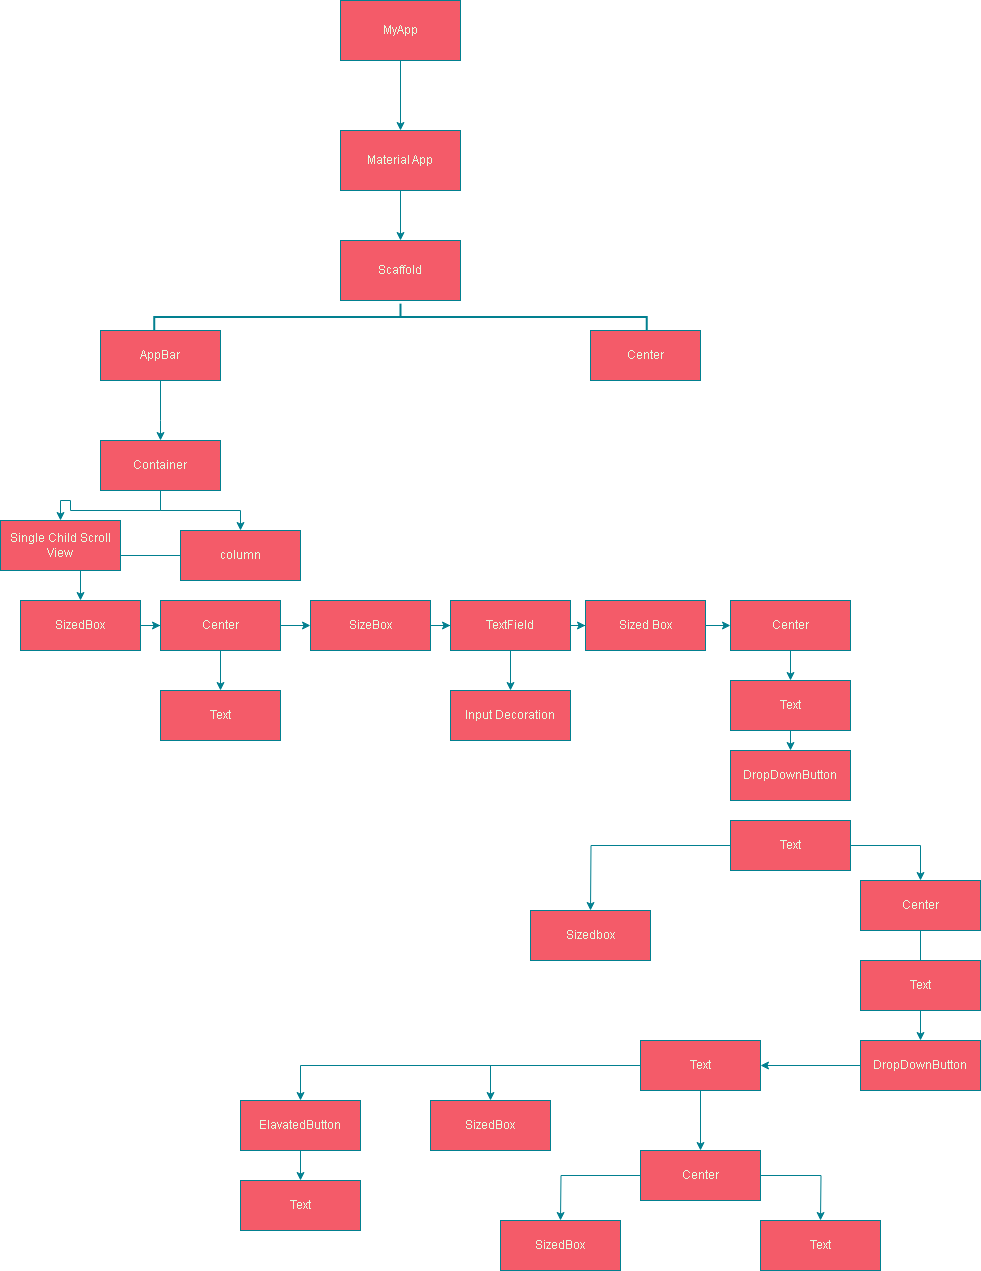

The diagram above was exported from draw.io. Its source (the exported page's mxGraphModel, read from the mxfile embedded in the PNG):
<mxGraphModel dx="1305" dy="1848" grid="1" gridSize="10" guides="1" tooltips="1" connect="1" arrows="1" fold="1" page="1" pageScale="1" pageWidth="850" pageHeight="1100" math="0" shadow="0">
  <root>
    <mxCell id="0" />
    <mxCell id="1" parent="0" />
    <mxCell id="TcOJmIW0zg50RizS3v6z-1" value="MyApp" style="rounded=0;whiteSpace=wrap;html=1;labelBackgroundColor=none;fillColor=#F45B69;strokeColor=#028090;fontColor=#E4FDE1;" vertex="1" parent="1">
      <mxGeometry x="340" y="-1050" width="120" height="60" as="geometry" />
    </mxCell>
    <mxCell id="TcOJmIW0zg50RizS3v6z-3" value="" style="endArrow=classic;html=1;rounded=0;labelBackgroundColor=none;strokeColor=#028090;fontColor=default;" edge="1" parent="1">
      <mxGeometry width="50" height="50" relative="1" as="geometry">
        <mxPoint x="400" y="-990" as="sourcePoint" />
        <mxPoint x="400" y="-920" as="targetPoint" />
      </mxGeometry>
    </mxCell>
    <mxCell id="TcOJmIW0zg50RizS3v6z-4" value="Material App" style="rounded=0;whiteSpace=wrap;html=1;labelBackgroundColor=none;fillColor=#F45B69;strokeColor=#028090;fontColor=#E4FDE1;" vertex="1" parent="1">
      <mxGeometry x="340" y="-920" width="120" height="60" as="geometry" />
    </mxCell>
    <mxCell id="TcOJmIW0zg50RizS3v6z-5" value="" style="endArrow=classic;html=1;rounded=0;exitX=0.5;exitY=1;exitDx=0;exitDy=0;labelBackgroundColor=none;strokeColor=#028090;fontColor=default;" edge="1" parent="1" source="TcOJmIW0zg50RizS3v6z-4">
      <mxGeometry width="50" height="50" relative="1" as="geometry">
        <mxPoint x="420" y="-580" as="sourcePoint" />
        <mxPoint x="400" y="-810" as="targetPoint" />
      </mxGeometry>
    </mxCell>
    <mxCell id="TcOJmIW0zg50RizS3v6z-8" value="Scaffold" style="rounded=0;whiteSpace=wrap;html=1;labelBackgroundColor=none;fillColor=#F45B69;strokeColor=#028090;fontColor=#E4FDE1;" vertex="1" parent="1">
      <mxGeometry x="340" y="-810" width="120" height="60" as="geometry" />
    </mxCell>
    <mxCell id="TcOJmIW0zg50RizS3v6z-9" value="" style="strokeWidth=2;html=1;shape=mxgraph.flowchart.annotation_2;align=left;labelPosition=right;pointerEvents=1;rotation=90;labelBackgroundColor=none;fillColor=#F45B69;strokeColor=#028090;fontColor=#E4FDE1;" vertex="1" parent="1">
      <mxGeometry x="386.56" y="-979.68" width="26.87" height="492.5" as="geometry" />
    </mxCell>
    <mxCell id="TcOJmIW0zg50RizS3v6z-11" value="Center" style="rounded=0;whiteSpace=wrap;html=1;labelBackgroundColor=none;fillColor=#F45B69;strokeColor=#028090;fontColor=#E4FDE1;" vertex="1" parent="1">
      <mxGeometry x="590" y="-720" width="110" height="50" as="geometry" />
    </mxCell>
    <mxCell id="TcOJmIW0zg50RizS3v6z-12" value="AppBar" style="rounded=0;whiteSpace=wrap;html=1;labelBackgroundColor=none;fillColor=#F45B69;strokeColor=#028090;fontColor=#E4FDE1;" vertex="1" parent="1">
      <mxGeometry x="100" y="-720" width="120" height="50" as="geometry" />
    </mxCell>
    <mxCell id="TcOJmIW0zg50RizS3v6z-13" value="" style="endArrow=classic;html=1;rounded=0;exitX=0.5;exitY=1;exitDx=0;exitDy=0;labelBackgroundColor=none;strokeColor=#028090;fontColor=default;" edge="1" parent="1" source="TcOJmIW0zg50RizS3v6z-12">
      <mxGeometry width="50" height="50" relative="1" as="geometry">
        <mxPoint x="200" y="-600" as="sourcePoint" />
        <mxPoint x="160" y="-610" as="targetPoint" />
        <Array as="points">
          <mxPoint x="160" y="-630" />
        </Array>
      </mxGeometry>
    </mxCell>
    <mxCell id="TcOJmIW0zg50RizS3v6z-20" value="" style="edgeStyle=orthogonalEdgeStyle;rounded=0;orthogonalLoop=1;jettySize=auto;html=1;labelBackgroundColor=none;strokeColor=#028090;fontColor=default;" edge="1" parent="1" source="TcOJmIW0zg50RizS3v6z-14" target="TcOJmIW0zg50RizS3v6z-19">
      <mxGeometry relative="1" as="geometry" />
    </mxCell>
    <mxCell id="TcOJmIW0zg50RizS3v6z-22" value="" style="edgeStyle=orthogonalEdgeStyle;rounded=0;orthogonalLoop=1;jettySize=auto;html=1;labelBackgroundColor=none;strokeColor=#028090;fontColor=default;" edge="1" parent="1" source="TcOJmIW0zg50RizS3v6z-14" target="TcOJmIW0zg50RizS3v6z-21">
      <mxGeometry relative="1" as="geometry">
        <Array as="points">
          <mxPoint x="160" y="-540" />
          <mxPoint x="70" y="-540" />
          <mxPoint x="70" y="-550" />
          <mxPoint x="60" y="-550" />
        </Array>
      </mxGeometry>
    </mxCell>
    <mxCell id="TcOJmIW0zg50RizS3v6z-14" value="Container" style="rounded=0;whiteSpace=wrap;html=1;labelBackgroundColor=none;fillColor=#F45B69;strokeColor=#028090;fontColor=#E4FDE1;" vertex="1" parent="1">
      <mxGeometry x="100" y="-610" width="120" height="50" as="geometry" />
    </mxCell>
    <mxCell id="TcOJmIW0zg50RizS3v6z-24" value="" style="edgeStyle=orthogonalEdgeStyle;rounded=0;orthogonalLoop=1;jettySize=auto;html=1;labelBackgroundColor=none;strokeColor=#028090;fontColor=default;" edge="1" parent="1" source="TcOJmIW0zg50RizS3v6z-19" target="TcOJmIW0zg50RizS3v6z-23">
      <mxGeometry relative="1" as="geometry" />
    </mxCell>
    <mxCell id="TcOJmIW0zg50RizS3v6z-19" value="column" style="rounded=0;whiteSpace=wrap;html=1;labelBackgroundColor=none;fillColor=#F45B69;strokeColor=#028090;fontColor=#E4FDE1;" vertex="1" parent="1">
      <mxGeometry x="180" y="-520" width="120" height="50" as="geometry" />
    </mxCell>
    <mxCell id="TcOJmIW0zg50RizS3v6z-21" value="Single Child Scroll View" style="rounded=0;whiteSpace=wrap;html=1;labelBackgroundColor=none;fillColor=#F45B69;strokeColor=#028090;fontColor=#E4FDE1;" vertex="1" parent="1">
      <mxGeometry y="-530" width="120" height="50" as="geometry" />
    </mxCell>
    <mxCell id="TcOJmIW0zg50RizS3v6z-26" value="" style="edgeStyle=orthogonalEdgeStyle;rounded=0;orthogonalLoop=1;jettySize=auto;html=1;labelBackgroundColor=none;strokeColor=#028090;fontColor=default;" edge="1" parent="1" source="TcOJmIW0zg50RizS3v6z-23" target="TcOJmIW0zg50RizS3v6z-25">
      <mxGeometry relative="1" as="geometry" />
    </mxCell>
    <mxCell id="TcOJmIW0zg50RizS3v6z-23" value="SizedBox" style="rounded=0;whiteSpace=wrap;html=1;labelBackgroundColor=none;fillColor=#F45B69;strokeColor=#028090;fontColor=#E4FDE1;" vertex="1" parent="1">
      <mxGeometry x="20" y="-450" width="120" height="50" as="geometry" />
    </mxCell>
    <mxCell id="TcOJmIW0zg50RizS3v6z-30" value="" style="edgeStyle=orthogonalEdgeStyle;rounded=0;orthogonalLoop=1;jettySize=auto;html=1;labelBackgroundColor=none;strokeColor=#028090;fontColor=default;" edge="1" parent="1" source="TcOJmIW0zg50RizS3v6z-25" target="TcOJmIW0zg50RizS3v6z-29">
      <mxGeometry relative="1" as="geometry" />
    </mxCell>
    <mxCell id="TcOJmIW0zg50RizS3v6z-38" value="" style="edgeStyle=orthogonalEdgeStyle;rounded=0;orthogonalLoop=1;jettySize=auto;html=1;labelBackgroundColor=none;strokeColor=#028090;fontColor=default;" edge="1" parent="1" source="TcOJmIW0zg50RizS3v6z-25" target="TcOJmIW0zg50RizS3v6z-37">
      <mxGeometry relative="1" as="geometry" />
    </mxCell>
    <mxCell id="TcOJmIW0zg50RizS3v6z-25" value="Center" style="rounded=0;whiteSpace=wrap;html=1;labelBackgroundColor=none;fillColor=#F45B69;strokeColor=#028090;fontColor=#E4FDE1;" vertex="1" parent="1">
      <mxGeometry x="160" y="-450" width="120" height="50" as="geometry" />
    </mxCell>
    <mxCell id="TcOJmIW0zg50RizS3v6z-32" value="" style="edgeStyle=orthogonalEdgeStyle;rounded=0;orthogonalLoop=1;jettySize=auto;html=1;labelBackgroundColor=none;strokeColor=#028090;fontColor=default;" edge="1" parent="1" source="TcOJmIW0zg50RizS3v6z-29" target="TcOJmIW0zg50RizS3v6z-31">
      <mxGeometry relative="1" as="geometry" />
    </mxCell>
    <mxCell id="TcOJmIW0zg50RizS3v6z-29" value="SizeBox" style="rounded=0;whiteSpace=wrap;html=1;labelBackgroundColor=none;fillColor=#F45B69;strokeColor=#028090;fontColor=#E4FDE1;" vertex="1" parent="1">
      <mxGeometry x="310" y="-450" width="120" height="50" as="geometry" />
    </mxCell>
    <mxCell id="TcOJmIW0zg50RizS3v6z-34" value="" style="edgeStyle=orthogonalEdgeStyle;rounded=0;orthogonalLoop=1;jettySize=auto;html=1;labelBackgroundColor=none;strokeColor=#028090;fontColor=default;" edge="1" parent="1" source="TcOJmIW0zg50RizS3v6z-31" target="TcOJmIW0zg50RizS3v6z-33">
      <mxGeometry relative="1" as="geometry" />
    </mxCell>
    <mxCell id="TcOJmIW0zg50RizS3v6z-40" value="" style="edgeStyle=orthogonalEdgeStyle;rounded=0;orthogonalLoop=1;jettySize=auto;html=1;labelBackgroundColor=none;strokeColor=#028090;fontColor=default;" edge="1" parent="1" source="TcOJmIW0zg50RizS3v6z-31" target="TcOJmIW0zg50RizS3v6z-39">
      <mxGeometry relative="1" as="geometry" />
    </mxCell>
    <mxCell id="TcOJmIW0zg50RizS3v6z-31" value="TextField" style="rounded=0;whiteSpace=wrap;html=1;labelBackgroundColor=none;fillColor=#F45B69;strokeColor=#028090;fontColor=#E4FDE1;" vertex="1" parent="1">
      <mxGeometry x="450" y="-450" width="120" height="50" as="geometry" />
    </mxCell>
    <mxCell id="TcOJmIW0zg50RizS3v6z-36" value="" style="edgeStyle=orthogonalEdgeStyle;rounded=0;orthogonalLoop=1;jettySize=auto;html=1;labelBackgroundColor=none;strokeColor=#028090;fontColor=default;" edge="1" parent="1" source="TcOJmIW0zg50RizS3v6z-33" target="TcOJmIW0zg50RizS3v6z-35">
      <mxGeometry relative="1" as="geometry" />
    </mxCell>
    <mxCell id="TcOJmIW0zg50RizS3v6z-33" value="Sized Box" style="rounded=0;whiteSpace=wrap;html=1;labelBackgroundColor=none;fillColor=#F45B69;strokeColor=#028090;fontColor=#E4FDE1;" vertex="1" parent="1">
      <mxGeometry x="585" y="-450" width="120" height="50" as="geometry" />
    </mxCell>
    <mxCell id="TcOJmIW0zg50RizS3v6z-42" value="" style="edgeStyle=orthogonalEdgeStyle;rounded=0;orthogonalLoop=1;jettySize=auto;html=1;labelBackgroundColor=none;strokeColor=#028090;fontColor=default;" edge="1" parent="1" source="TcOJmIW0zg50RizS3v6z-35" target="TcOJmIW0zg50RizS3v6z-41">
      <mxGeometry relative="1" as="geometry" />
    </mxCell>
    <mxCell id="TcOJmIW0zg50RizS3v6z-35" value="Center" style="rounded=0;whiteSpace=wrap;html=1;labelBackgroundColor=none;fillColor=#F45B69;strokeColor=#028090;fontColor=#E4FDE1;" vertex="1" parent="1">
      <mxGeometry x="730" y="-450" width="120" height="50" as="geometry" />
    </mxCell>
    <mxCell id="TcOJmIW0zg50RizS3v6z-37" value="Text" style="rounded=0;whiteSpace=wrap;html=1;labelBackgroundColor=none;fillColor=#F45B69;strokeColor=#028090;fontColor=#E4FDE1;" vertex="1" parent="1">
      <mxGeometry x="160" y="-360" width="120" height="50" as="geometry" />
    </mxCell>
    <mxCell id="TcOJmIW0zg50RizS3v6z-39" value="Input Decoration" style="rounded=0;whiteSpace=wrap;html=1;labelBackgroundColor=none;fillColor=#F45B69;strokeColor=#028090;fontColor=#E4FDE1;" vertex="1" parent="1">
      <mxGeometry x="450" y="-360" width="120" height="50" as="geometry" />
    </mxCell>
    <mxCell id="TcOJmIW0zg50RizS3v6z-44" value="" style="edgeStyle=orthogonalEdgeStyle;rounded=0;orthogonalLoop=1;jettySize=auto;html=1;labelBackgroundColor=none;strokeColor=#028090;fontColor=default;" edge="1" parent="1" source="TcOJmIW0zg50RizS3v6z-41">
      <mxGeometry relative="1" as="geometry">
        <mxPoint x="790.0000000000002" y="-300" as="targetPoint" />
      </mxGeometry>
    </mxCell>
    <mxCell id="TcOJmIW0zg50RizS3v6z-41" value="Text" style="rounded=0;whiteSpace=wrap;html=1;labelBackgroundColor=none;fillColor=#F45B69;strokeColor=#028090;fontColor=#E4FDE1;" vertex="1" parent="1">
      <mxGeometry x="730" y="-370" width="120" height="50" as="geometry" />
    </mxCell>
    <mxCell id="TcOJmIW0zg50RizS3v6z-51" value="DropDownButton" style="rounded=0;whiteSpace=wrap;html=1;labelBackgroundColor=none;fillColor=#F45B69;strokeColor=#028090;fontColor=#E4FDE1;" vertex="1" parent="1">
      <mxGeometry x="730" y="-300" width="120" height="50" as="geometry" />
    </mxCell>
    <mxCell id="TcOJmIW0zg50RizS3v6z-61" value="" style="edgeStyle=orthogonalEdgeStyle;rounded=0;orthogonalLoop=1;jettySize=auto;html=1;labelBackgroundColor=none;strokeColor=#028090;fontColor=default;" edge="1" parent="1" source="TcOJmIW0zg50RizS3v6z-52" target="TcOJmIW0zg50RizS3v6z-53">
      <mxGeometry relative="1" as="geometry" />
    </mxCell>
    <mxCell id="TcOJmIW0zg50RizS3v6z-63" style="edgeStyle=orthogonalEdgeStyle;rounded=0;orthogonalLoop=1;jettySize=auto;html=1;labelBackgroundColor=none;strokeColor=#028090;fontColor=default;" edge="1" parent="1" source="TcOJmIW0zg50RizS3v6z-52">
      <mxGeometry relative="1" as="geometry">
        <mxPoint x="590" y="-140" as="targetPoint" />
      </mxGeometry>
    </mxCell>
    <mxCell id="TcOJmIW0zg50RizS3v6z-52" value="Text" style="rounded=0;whiteSpace=wrap;html=1;labelBackgroundColor=none;fillColor=#F45B69;strokeColor=#028090;fontColor=#E4FDE1;" vertex="1" parent="1">
      <mxGeometry x="730" y="-230" width="120" height="50" as="geometry" />
    </mxCell>
    <mxCell id="TcOJmIW0zg50RizS3v6z-64" value="" style="edgeStyle=orthogonalEdgeStyle;rounded=0;orthogonalLoop=1;jettySize=auto;html=1;labelBackgroundColor=none;strokeColor=#028090;fontColor=default;" edge="1" parent="1" source="TcOJmIW0zg50RizS3v6z-53" target="TcOJmIW0zg50RizS3v6z-55">
      <mxGeometry relative="1" as="geometry" />
    </mxCell>
    <mxCell id="TcOJmIW0zg50RizS3v6z-53" value="Center" style="rounded=0;whiteSpace=wrap;html=1;labelBackgroundColor=none;fillColor=#F45B69;strokeColor=#028090;fontColor=#E4FDE1;" vertex="1" parent="1">
      <mxGeometry x="860" y="-170" width="120" height="50" as="geometry" />
    </mxCell>
    <mxCell id="TcOJmIW0zg50RizS3v6z-54" value="Text" style="rounded=0;whiteSpace=wrap;html=1;labelBackgroundColor=none;fillColor=#F45B69;strokeColor=#028090;fontColor=#E4FDE1;" vertex="1" parent="1">
      <mxGeometry x="860" y="-90" width="120" height="50" as="geometry" />
    </mxCell>
    <mxCell id="TcOJmIW0zg50RizS3v6z-65" value="" style="edgeStyle=orthogonalEdgeStyle;rounded=0;orthogonalLoop=1;jettySize=auto;html=1;labelBackgroundColor=none;strokeColor=#028090;fontColor=default;" edge="1" parent="1" source="TcOJmIW0zg50RizS3v6z-55" target="TcOJmIW0zg50RizS3v6z-58">
      <mxGeometry relative="1" as="geometry" />
    </mxCell>
    <mxCell id="TcOJmIW0zg50RizS3v6z-55" value="DropDownButton" style="rounded=0;whiteSpace=wrap;html=1;labelBackgroundColor=none;fillColor=#F45B69;strokeColor=#028090;fontColor=#E4FDE1;" vertex="1" parent="1">
      <mxGeometry x="860" y="-10" width="120" height="50" as="geometry" />
    </mxCell>
    <mxCell id="TcOJmIW0zg50RizS3v6z-56" value="Sizedbox" style="rounded=0;whiteSpace=wrap;html=1;labelBackgroundColor=none;fillColor=#F45B69;strokeColor=#028090;fontColor=#E4FDE1;" vertex="1" parent="1">
      <mxGeometry x="530" y="-140" width="120" height="50" as="geometry" />
    </mxCell>
    <mxCell id="TcOJmIW0zg50RizS3v6z-66" value="" style="edgeStyle=orthogonalEdgeStyle;rounded=0;orthogonalLoop=1;jettySize=auto;html=1;labelBackgroundColor=none;strokeColor=#028090;fontColor=default;" edge="1" parent="1" source="TcOJmIW0zg50RizS3v6z-58" target="TcOJmIW0zg50RizS3v6z-59">
      <mxGeometry relative="1" as="geometry" />
    </mxCell>
    <mxCell id="TcOJmIW0zg50RizS3v6z-78" value="" style="edgeStyle=orthogonalEdgeStyle;rounded=0;orthogonalLoop=1;jettySize=auto;html=1;labelBackgroundColor=none;strokeColor=#028090;fontColor=default;" edge="1" parent="1" source="TcOJmIW0zg50RizS3v6z-58" target="TcOJmIW0zg50RizS3v6z-60">
      <mxGeometry relative="1" as="geometry" />
    </mxCell>
    <mxCell id="TcOJmIW0zg50RizS3v6z-87" style="edgeStyle=orthogonalEdgeStyle;rounded=0;orthogonalLoop=1;jettySize=auto;html=1;entryX=0.5;entryY=0;entryDx=0;entryDy=0;labelBackgroundColor=none;strokeColor=#028090;fontColor=default;" edge="1" parent="1" source="TcOJmIW0zg50RizS3v6z-58" target="TcOJmIW0zg50RizS3v6z-70">
      <mxGeometry relative="1" as="geometry" />
    </mxCell>
    <mxCell id="TcOJmIW0zg50RizS3v6z-58" value="Text" style="rounded=0;whiteSpace=wrap;html=1;labelBackgroundColor=none;fillColor=#F45B69;strokeColor=#028090;fontColor=#E4FDE1;" vertex="1" parent="1">
      <mxGeometry x="640" y="-10" width="120" height="50" as="geometry" />
    </mxCell>
    <mxCell id="TcOJmIW0zg50RizS3v6z-76" style="edgeStyle=orthogonalEdgeStyle;rounded=0;orthogonalLoop=1;jettySize=auto;html=1;labelBackgroundColor=none;strokeColor=#028090;fontColor=default;" edge="1" parent="1" source="TcOJmIW0zg50RizS3v6z-59">
      <mxGeometry relative="1" as="geometry">
        <mxPoint x="820" y="170" as="targetPoint" />
      </mxGeometry>
    </mxCell>
    <mxCell id="TcOJmIW0zg50RizS3v6z-77" style="edgeStyle=orthogonalEdgeStyle;rounded=0;orthogonalLoop=1;jettySize=auto;html=1;labelBackgroundColor=none;strokeColor=#028090;fontColor=default;" edge="1" parent="1" source="TcOJmIW0zg50RizS3v6z-59">
      <mxGeometry relative="1" as="geometry">
        <mxPoint x="560" y="170" as="targetPoint" />
      </mxGeometry>
    </mxCell>
    <mxCell id="TcOJmIW0zg50RizS3v6z-59" value="Center" style="rounded=0;whiteSpace=wrap;html=1;labelBackgroundColor=none;fillColor=#F45B69;strokeColor=#028090;fontColor=#E4FDE1;" vertex="1" parent="1">
      <mxGeometry x="640" y="100" width="120" height="50" as="geometry" />
    </mxCell>
    <mxCell id="TcOJmIW0zg50RizS3v6z-60" value="SizedBox" style="rounded=0;whiteSpace=wrap;html=1;labelBackgroundColor=none;fillColor=#F45B69;strokeColor=#028090;fontColor=#E4FDE1;" vertex="1" parent="1">
      <mxGeometry x="430" y="50" width="120" height="50" as="geometry" />
    </mxCell>
    <mxCell id="TcOJmIW0zg50RizS3v6z-69" value="SizedBox" style="rounded=0;whiteSpace=wrap;html=1;labelBackgroundColor=none;fillColor=#F45B69;strokeColor=#028090;fontColor=#E4FDE1;" vertex="1" parent="1">
      <mxGeometry x="500" y="170" width="120" height="50" as="geometry" />
    </mxCell>
    <mxCell id="TcOJmIW0zg50RizS3v6z-88" value="" style="edgeStyle=orthogonalEdgeStyle;rounded=0;orthogonalLoop=1;jettySize=auto;html=1;labelBackgroundColor=none;strokeColor=#028090;fontColor=default;" edge="1" parent="1" source="TcOJmIW0zg50RizS3v6z-70" target="TcOJmIW0zg50RizS3v6z-86">
      <mxGeometry relative="1" as="geometry" />
    </mxCell>
    <mxCell id="TcOJmIW0zg50RizS3v6z-70" value="ElavatedButton" style="rounded=0;whiteSpace=wrap;html=1;labelBackgroundColor=none;fillColor=#F45B69;strokeColor=#028090;fontColor=#E4FDE1;" vertex="1" parent="1">
      <mxGeometry x="240" y="50" width="120" height="50" as="geometry" />
    </mxCell>
    <mxCell id="TcOJmIW0zg50RizS3v6z-74" value="Text" style="rounded=0;whiteSpace=wrap;html=1;labelBackgroundColor=none;fillColor=#F45B69;strokeColor=#028090;fontColor=#E4FDE1;" vertex="1" parent="1">
      <mxGeometry x="760" y="170" width="120" height="50" as="geometry" />
    </mxCell>
    <mxCell id="TcOJmIW0zg50RizS3v6z-86" value="Text" style="rounded=0;whiteSpace=wrap;html=1;labelBackgroundColor=none;fillColor=#F45B69;strokeColor=#028090;fontColor=#E4FDE1;" vertex="1" parent="1">
      <mxGeometry x="240" y="130" width="120" height="50" as="geometry" />
    </mxCell>
  </root>
</mxGraphModel>